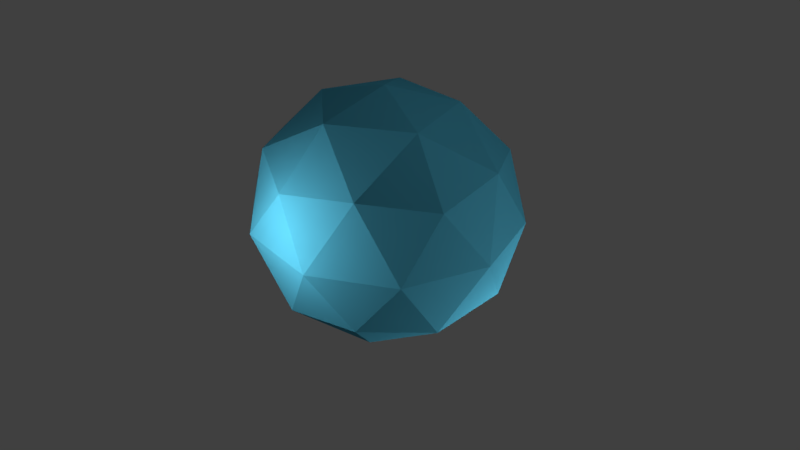# Source: fireball.blend  (saved by Blender 2.79.0; exported with 4.5.12 LTS)
import bpy
from mathutils import Matrix  # noqa: F401  (used for matrix-valued properties, if any)

bpy.ops.wm.read_factory_settings(use_empty=True)
scene = bpy.context.scene
scene.name = 'Scene'

# ---- collections
col_collection_1 = bpy.data.collections.new('Collection 1'); scene.collection.children.link(col_collection_1)

# ---- materials (node trees are filled in below, after node groups)
mat_material_002 = bpy.data.materials.new('Material.002')
mat_material_002.alpha_threshold = 0.0
mat_material_002.use_transparent_shadow = False
mat_material_002.diffuse_color = (0.08438, 0.4452, 0.6308, 1.0)
mat_material_002.roughness = 0.5
mat_material_002.specular_intensity = 0.6458
mat_base_001 = bpy.data.materials.new('Base.001')
mat_base_001.alpha_threshold = 0.0
mat_base_001.use_transparent_shadow = False
mat_base_001.diffuse_color = (0.01521, 0.5333, 0.7991, 1.0)
mat_base_001.roughness = 0.5
mat_base_001.specular_intensity = 1.0

# ---- material node trees

# ---- world
world_world = bpy.data.worlds.new('World'); scene.world = world_world
world_world.color = (0.05088, 0.05088, 0.05088)
world_world.use_sun_shadow = False
world_world.sun_shadow_jitter_overblur = 0.0
world_world.cycles.sampling_method = 'MANUAL'

# ---- cameras
cam_camera = bpy.data.cameras.new('Camera')
cam_camera.clip_end = 100.0
cam_camera.lens = 35.0
cam_camera.sensor_width = 32.0
cam_camera.sensor_height = 18.0
cam_camera.ortho_scale = 7.314
cam_camera.dof.focus_distance = 0.0
cam_camera.dof.aperture_fstop = 128.0

# ---- lights
light_point_004 = bpy.data.lights.new('Point.004', 'POINT')
light_point_004.transmission_factor = 0.0
light_point_004.energy = 100.0
light_point_004.shadow_buffer_clip_start = 0.5
light_point_004.shadow_soft_size = 1.609
light_point_004.shadow_maximum_resolution = 0.006
light_point_004.use_absolute_resolution = True
light_point_003 = bpy.data.lights.new('Point.003', 'POINT')
light_point_003.transmission_factor = 0.0
light_point_003.energy = 100.0
light_point_003.shadow_buffer_clip_start = 0.5
light_point_003.shadow_soft_size = 0.1
light_point_003.shadow_maximum_resolution = 0.006
light_point_003.use_absolute_resolution = True
light_point_002 = bpy.data.lights.new('Point.002', 'POINT')
light_point_002.transmission_factor = 0.0
light_point_002.energy = 100.0
light_point_002.shadow_buffer_clip_start = 0.5
light_point_002.shadow_soft_size = 0.1
light_point_002.shadow_maximum_resolution = 0.006
light_point_002.use_absolute_resolution = True
light_point_001 = bpy.data.lights.new('Point.001', 'POINT')
light_point_001.transmission_factor = 0.0
light_point_001.energy = 100.0
light_point_001.shadow_buffer_clip_start = 0.5
light_point_001.shadow_soft_size = 0.1
light_point_001.shadow_maximum_resolution = 0.006
light_point_001.use_absolute_resolution = True
light_point = bpy.data.lights.new('Point', 'POINT')
light_point.transmission_factor = 0.0
light_point.energy = 100.0
light_point.shadow_buffer_clip_start = 0.5
light_point.shadow_soft_size = 0.1
light_point.shadow_maximum_resolution = 0.006
light_point.use_absolute_resolution = True
light_lamp = bpy.data.lights.new('Lamp', 'POINT')
light_lamp.transmission_factor = 0.0
light_lamp.cutoff_distance = 30.0
light_lamp.energy = 100.0
light_lamp.shadow_buffer_clip_start = 1.001
light_lamp.shadow_soft_size = 0.1
light_lamp.shadow_maximum_resolution = 0.006
light_lamp.use_absolute_resolution = True

# ---- meshes
me_icosphere_005 = bpy.data.meshes.new('Icosphere.005')
me_icosphere_005.from_pydata([(0.0, 0.0, -1.01), (0.7308, -0.531, -0.4517), (-0.2792, -0.8592, -0.4517), (-0.9034, 0.0, -0.4517), (-0.2792, 0.8592, -0.4517), (0.7308, 0.531, -0.4517), (0.2792, -0.8592, 0.4517), (-0.7308, -0.531, 0.4517), (-0.7308, 0.531, 0.4517), (0.2792, 0.8592, 0.4517), (0.9034, 0.0, 0.4517), (0.0, 0.0, 1.01), (-0.1641, -0.505, -0.8592), (0.4296, -0.3121, -0.8592), (0.2655, -0.8171, -0.531), (0.8592, 0.0, -0.531), (0.4296, 0.3121, -0.8592), (-0.531, 0.0, -0.8592), (-0.6951, -0.505, -0.531), (-0.1641, 0.505, -0.8592), (-0.6951, 0.505, -0.531), (0.2655, 0.8171, -0.531), (0.9606, -0.3121, 0.0), (0.9606, 0.3121, 0.0), (0.0, -1.01, 0.0), (0.5937, -0.8171, 0.0), (-0.9606, -0.3121, 0.0), (-0.5937, -0.8171, 0.0), (-0.5937, 0.8171, 0.0), (-0.9606, 0.3121, 0.0), (0.5937, 0.8171, 0.0), (0.0, 1.01, 0.0), (0.6951, -0.505, 0.531), (-0.2655, -0.8171, 0.531), (-0.8592, 0.0, 0.531), (-0.2655, 0.8171, 0.531), (0.6951, 0.505, 0.531), (0.1641, -0.505, 0.8592), (0.531, 0.0, 0.8592), (-0.4296, -0.3121, 0.8592), (-0.4296, 0.3121, 0.8592), (0.1641, 0.505, 0.8592)], [], [(0, 13, 12), (1, 13, 15), (0, 12, 17), (0, 17, 19), (0, 19, 16), (1, 15, 22), (2, 14, 24), (3, 18, 26), (4, 20, 28), (5, 21, 30), (1, 22, 25), (2, 24, 27), (3, 26, 29), (4, 28, 31), (5, 30, 23), (6, 32, 37), (7, 33, 39), (8, 34, 40), (9, 35, 41), (10, 36, 38), (38, 41, 11), (38, 36, 41), (36, 9, 41), (41, 40, 11), (41, 35, 40), (35, 8, 40), (40, 39, 11), (40, 34, 39), (34, 7, 39), (39, 37, 11), (39, 33, 37), (33, 6, 37), (37, 38, 11), (37, 32, 38), (32, 10, 38), (23, 36, 10), (23, 30, 36), (30, 9, 36), (31, 35, 9), (31, 28, 35), (28, 8, 35), (29, 34, 8), (29, 26, 34), (26, 7, 34), (27, 33, 7), (27, 24, 33), (24, 6, 33), (25, 32, 6), (25, 22, 32), (22, 10, 32), (30, 31, 9), (30, 21, 31), (21, 4, 31), (28, 29, 8), (28, 20, 29), (20, 3, 29), (26, 27, 7), (26, 18, 27), (18, 2, 27), (24, 25, 6), (24, 14, 25), (14, 1, 25), (22, 23, 10), (22, 15, 23), (15, 5, 23), (16, 21, 5), (16, 19, 21), (19, 4, 21), (19, 20, 4), (19, 17, 20), (17, 3, 20), (17, 18, 3), (17, 12, 18), (12, 2, 18), (15, 16, 5), (15, 13, 16), (13, 0, 16), (12, 14, 2), (12, 13, 14), (13, 1, 14)])
me_icosphere_005.materials.append(mat_material_002)
me_icosphere_005.use_remesh_preserve_volume = False
me_icosphere_005.use_remesh_preserve_attributes = False
me_icosphere_005.use_mirror_vertex_groups = False
me_icosphere_005.update()
me_icosphere_004 = bpy.data.meshes.new('Icosphere.004')
me_icosphere_004.from_pydata([(0.0, 0.0, -1.01), (0.7308, -0.531, -0.4517), (-0.2792, -0.8592, -0.4517), (-0.9034, 0.0, -0.4517), (-0.2792, 0.8592, -0.4517), (0.7308, 0.531, -0.4517), (0.2792, -0.8592, 0.4517), (-0.7308, -0.531, 0.4517), (-0.7308, 0.531, 0.4517), (0.2792, 0.8592, 0.4517), (0.9034, 0.0, 0.4517), (0.0, 0.0, 1.01), (-0.1641, -0.505, -0.8592), (0.4296, -0.3121, -0.8592), (0.2655, -0.8171, -0.531), (0.8592, 0.0, -0.531), (0.4296, 0.3121, -0.8592), (-0.531, 0.0, -0.8592), (-0.6951, -0.505, -0.531), (-0.1641, 0.505, -0.8592), (-0.6951, 0.505, -0.531), (0.2655, 0.8171, -0.531), (0.9606, -0.3121, 0.0), (0.9606, 0.3121, 0.0), (0.0, -1.01, 0.0), (0.5937, -0.8171, 0.0), (-0.9606, -0.3121, 0.0), (-0.5937, -0.8171, 0.0), (-0.5937, 0.8171, 0.0), (-0.9606, 0.3121, 0.0), (0.5937, 0.8171, 0.0), (0.0, 1.01, 0.0), (0.6951, -0.505, 0.531), (-0.2655, -0.8171, 0.531), (-0.8592, 0.0, 0.531), (-0.2655, 0.8171, 0.531), (0.6951, 0.505, 0.531), (0.1641, -0.505, 0.8592), (0.531, 0.0, 0.8592), (-0.4296, -0.3121, 0.8592), (-0.4296, 0.3121, 0.8592), (0.1641, 0.505, 0.8592)], [], [(0, 13, 12), (1, 13, 15), (0, 12, 17), (0, 17, 19), (0, 19, 16), (1, 15, 22), (2, 14, 24), (3, 18, 26), (4, 20, 28), (5, 21, 30), (1, 22, 25), (2, 24, 27), (3, 26, 29), (4, 28, 31), (5, 30, 23), (6, 32, 37), (7, 33, 39), (8, 34, 40), (9, 35, 41), (10, 36, 38), (38, 41, 11), (38, 36, 41), (36, 9, 41), (41, 40, 11), (41, 35, 40), (35, 8, 40), (40, 39, 11), (40, 34, 39), (34, 7, 39), (39, 37, 11), (39, 33, 37), (33, 6, 37), (37, 38, 11), (37, 32, 38), (32, 10, 38), (23, 36, 10), (23, 30, 36), (30, 9, 36), (31, 35, 9), (31, 28, 35), (28, 8, 35), (29, 34, 8), (29, 26, 34), (26, 7, 34), (27, 33, 7), (27, 24, 33), (24, 6, 33), (25, 32, 6), (25, 22, 32), (22, 10, 32), (30, 31, 9), (30, 21, 31), (21, 4, 31), (28, 29, 8), (28, 20, 29), (20, 3, 29), (26, 27, 7), (26, 18, 27), (18, 2, 27), (24, 25, 6), (24, 14, 25), (14, 1, 25), (22, 23, 10), (22, 15, 23), (15, 5, 23), (16, 21, 5), (16, 19, 21), (19, 4, 21), (19, 20, 4), (19, 17, 20), (17, 3, 20), (17, 18, 3), (17, 12, 18), (12, 2, 18), (15, 16, 5), (15, 13, 16), (13, 0, 16), (12, 14, 2), (12, 13, 14), (13, 1, 14)])
me_icosphere_004.materials.append(mat_base_001)
me_icosphere_004.use_remesh_preserve_volume = False
me_icosphere_004.use_remesh_preserve_attributes = False
me_icosphere_004.use_mirror_vertex_groups = False
me_icosphere_004.update()

# ---- objects
ob_point_004 = bpy.data.objects.new('Point.004', light_point_004)
ob_point_003 = bpy.data.objects.new('Point.003', light_point_003)
ob_point_002 = bpy.data.objects.new('Point.002', light_point_002)
ob_point_001 = bpy.data.objects.new('Point.001', light_point_001)
ob_point = bpy.data.objects.new('Point', light_point)
ob_fire = bpy.data.objects.new('fire', me_icosphere_005)
ob_heart = bpy.data.objects.new('Heart', me_icosphere_004)
ob_lamp = bpy.data.objects.new('Lamp', light_lamp)
ob_camera = bpy.data.objects.new('Camera', cam_camera)

# ---- transforms, parenting, visibility, modifiers, constraints
ob_point_004.location = (-3.497, 3.032, 0.8355)
ob_point_004.lineart.crease_threshold = 0.0
ob_point_003.location = (0.3147, -2.912, 1.236)
ob_point_003.lineart.crease_threshold = 0.0
ob_point_002.location = (4.959, 0.8253, -0.2855)
ob_point_002.lineart.crease_threshold = 0.0
ob_point_001.location = (2.218, 0.8251, -1.419)
ob_point_001.lineart.crease_threshold = 0.0
ob_point.location = (-2.93, 0.5347, -1.264)
ob_point.lineart.crease_threshold = 0.0
ob_fire.location = (0.1399, -0.01395, 0.6642)
ob_fire.rotation_euler = (0.0, 0.0, 0.9076)
ob_fire.scale = (1.678, 2.0, 1.524)
ob_fire.lineart.crease_threshold = 0.0
ob_heart.location = (0.0, 0.0, 0.5514)
ob_heart.scale = (1.516, 1.0, 1.0)
ob_heart.lineart.crease_threshold = 0.0
ob_lamp.location = (4.076, 1.005, 5.904)
ob_lamp.rotation_euler = (0.6503, 0.05522, 1.866)
ob_lamp.lock_rotations_4d = False
ob_lamp.empty_display_type = 'ARROWS'
ob_lamp.color = (0.0, 0.0, 0.0, 0.0)
ob_lamp.lineart.crease_threshold = 0.0
ob_camera.location = (7.336, -6.553, 5.238)
ob_camera.rotation_euler = (1.109, 0.0, 0.8149)
ob_camera.scale = (5.65, 2.539, 4.799)
ob_camera.lock_rotations_4d = False
ob_camera.empty_display_type = 'ARROWS'
ob_camera.color = (0.0, 0.0, 0.0, 0.0)
ob_camera.display_type = 'WIRE'
ob_camera.lineart.crease_threshold = 0.0

# ---- collection membership
col_collection_1.objects.link(ob_point_004)
col_collection_1.objects.link(ob_point_003)
col_collection_1.objects.link(ob_point_002)
col_collection_1.objects.link(ob_point_001)
col_collection_1.objects.link(ob_point)
col_collection_1.objects.link(ob_fire)
col_collection_1.objects.link(ob_heart)
col_collection_1.objects.link(ob_lamp)
col_collection_1.objects.link(ob_camera)

# ---- scene / render settings (as saved in the file)
scene.camera = ob_camera
scene.frame_start = 1; scene.frame_end = 250; scene.frame_set(3)
scene.render.engine = 'BLENDER_EEVEE_NEXT'
scene.render.resolution_percentage = 50
scene.render.dither_intensity = 0.0
scene.cycles.use_denoising = False
scene.cycles.samples = 128
scene.cycles.sampling_pattern = 'TABULATED_SOBOL'
scene.cycles.use_adaptive_sampling = False
scene.cycles.use_light_tree = False
scene.cycles.blur_glossy = 0.0
scene.cycles.sample_clamp_indirect = 0.0
scene.view_settings.view_transform = 'Standard'
bpy.context.view_layer.update()
